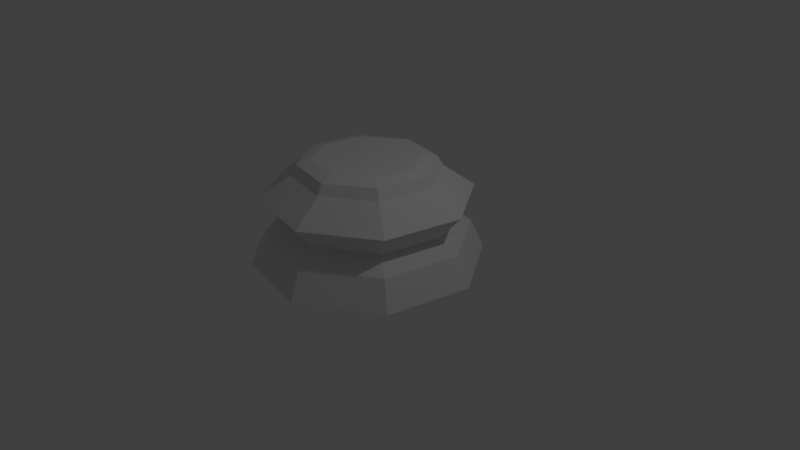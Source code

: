 # Source: chesspiece-base-lp.blend  (saved by Blender 2.78.0; exported with 4.5.12 LTS)
import bpy
from mathutils import Matrix  # noqa: F401  (used for matrix-valued properties, if any)

bpy.ops.wm.read_factory_settings(use_empty=True)
scene = bpy.context.scene
scene.name = 'Scene'

# ---- collections
col_collection_1 = bpy.data.collections.new('Collection 1'); scene.collection.children.link(col_collection_1)

# ---- world
world_world = bpy.data.worlds.new('World'); scene.world = world_world
world_world.color = (0.05088, 0.05088, 0.05088)
world_world.use_sun_shadow = False
world_world.sun_shadow_jitter_overblur = 0.0
world_world.cycles.sampling_method = 'MANUAL'

# ---- cameras
cam_camera = bpy.data.cameras.new('Camera')
cam_camera.clip_end = 100.0
cam_camera.lens = 35.0
cam_camera.sensor_width = 32.0
cam_camera.sensor_height = 18.0
cam_camera.ortho_scale = 7.314
cam_camera.dof.focus_distance = 0.0
cam_camera.dof.aperture_fstop = 128.0

# ---- lights
light_lamp = bpy.data.lights.new('Lamp', 'POINT')
light_lamp.transmission_factor = 0.0
light_lamp.cutoff_distance = 30.0
light_lamp.energy = 100.0
light_lamp.shadow_buffer_clip_start = 1.001
light_lamp.shadow_soft_size = 0.1
light_lamp.shadow_maximum_resolution = 0.006
light_lamp.use_absolute_resolution = True

# ---- meshes
me_cylinder = bpy.data.meshes.new('Cylinder')
me_cylinder.from_pydata([(0.8334, 1.247, -1.0), (1.471, 0.2926, -1.0), (1.247, -0.8334, -1.0), (0.2926, -1.471, -1.0), (-0.8334, -1.247, -1.0), (-1.471, -0.2926, -1.0), (-1.247, 0.8334, -1.0), (-0.2926, 1.471, -1.0), (0.5896, 0.8824, -0.4643), (1.041, 0.207, -0.4643), (0.8824, -0.5896, -0.4643), (0.207, -1.041, -0.4643), (-0.5896, -0.8824, -0.4643), (-1.041, -0.207, -0.4643), (-0.8824, 0.5896, -0.4643), (-0.207, 1.041, -0.4643), (0.7531, 1.127, -0.1193), (1.33, 0.2645, -0.1193), (1.127, -0.7531, -0.1193), (0.2645, -1.33, -0.1193), (-0.7531, -1.127, -0.1193), (-1.33, -0.2645, -0.1193), (-1.127, 0.7531, -0.1193), (-0.2645, 1.33, -0.1193), (0.5257, 0.7867, 0.1708), (0.928, 0.1846, 0.1708), (0.7867, -0.5257, 0.1708), (0.1846, -0.928, 0.1708), (-0.5257, -0.7867, 0.1708), (-0.928, -0.1846, 0.1708), (-0.7867, 0.5257, 0.1708), (-0.1846, 0.928, 0.1708), (0.4845, 0.7251, 0.2995), (0.8553, 0.1701, 0.2995), (0.7251, -0.4845, 0.2995), (0.1701, -0.8553, 0.2995), (-0.4845, -0.7251, 0.2995), (-0.8553, -0.1701, 0.2995), (-0.7251, 0.4845, 0.2995), (-0.1701, 0.8553, 0.2995), (0.3804, 0.5693, 0.3486), (0.6715, 0.1336, 0.3486), (0.5693, -0.3804, 0.3486), (0.1336, -0.6715, 0.3486), (-0.3804, -0.5693, 0.3486), (-0.6715, -0.1336, 0.3486), (-0.5693, 0.3804, 0.3486), (-0.1336, 0.6715, 0.3486), (0.259, -1.302, -0.6139), (-0.259, 1.302, -0.6139), (-1.302, -0.259, -0.6139), (1.302, 0.259, -0.6139), (-0.7376, -1.104, -0.6139), (1.104, -0.7376, -0.6139), (0.7376, 1.104, -0.6139), (-1.104, 0.7376, -0.6139)], [], [(51, 9, 10, 53), (13, 21, 22, 14), (12, 20, 21, 13), (28, 36, 37, 29), (29, 37, 38, 30), (53, 10, 11, 48), (23, 31, 24, 16), (22, 30, 31, 23), (38, 46, 47, 39), (39, 47, 40, 32), (48, 11, 12, 52), (17, 25, 26, 18), (16, 24, 25, 17), (32, 40, 41, 33), (33, 41, 42, 34), (52, 12, 13, 50), (20, 28, 29, 21), (18, 26, 27, 19), (34, 42, 43, 35), (36, 44, 45, 37), (50, 13, 14, 55), (21, 29, 30, 22), (19, 27, 28, 20), (35, 43, 44, 36), (37, 45, 46, 38), (55, 14, 15, 49), (15, 23, 16, 8), (14, 22, 23, 15), (30, 38, 39, 31), (31, 39, 32, 24), (5, 6, 7, 0, 1, 2, 3, 4), (46, 45, 44, 43, 42, 41, 40, 47), (49, 15, 8, 54), (9, 17, 18, 10), (8, 16, 17, 9), (24, 32, 33, 25), (25, 33, 34, 26), (54, 8, 9, 51), (11, 19, 20, 12), (10, 18, 19, 11), (26, 34, 35, 27), (27, 35, 36, 28), (0, 54, 51, 1), (7, 49, 54, 0), (6, 55, 49, 7), (5, 50, 55, 6), (4, 52, 50, 5), (3, 48, 52, 4), (2, 53, 48, 3), (1, 51, 53, 2)])
me_cylinder.use_remesh_preserve_volume = False
me_cylinder.use_remesh_preserve_attributes = False
me_cylinder.use_mirror_vertex_groups = False
me_cylinder.update()

# ---- objects
ob_chesspiece_base_low_poly = bpy.data.objects.new('Chesspiece Base Low Poly', me_cylinder)
ob_lamp = bpy.data.objects.new('Lamp', light_lamp)
ob_camera = bpy.data.objects.new('Camera', cam_camera)

# ---- transforms, parenting, visibility, modifiers, constraints
ob_chesspiece_base_low_poly.location = (0.0, 0.0, 1.0)
ob_chesspiece_base_low_poly.lineart.crease_threshold = 0.0
ob_lamp.location = (4.076, 1.005, 5.904)
ob_lamp.rotation_euler = (0.6503, 0.05522, 1.866)
ob_lamp.lock_rotations_4d = False
ob_lamp.empty_display_type = 'ARROWS'
ob_lamp.color = (0.0, 0.0, 0.0, 0.0)
ob_lamp.lineart.crease_threshold = 0.0
ob_camera.location = (7.481, -6.508, 5.344)
ob_camera.rotation_euler = (1.109, 0.0, 0.8149)
ob_camera.lock_rotations_4d = False
ob_camera.empty_display_type = 'ARROWS'
ob_camera.color = (0.0, 0.0, 0.0, 0.0)
ob_camera.display_type = 'WIRE'
ob_camera.lineart.crease_threshold = 0.0

# ---- collection membership
col_collection_1.objects.link(ob_chesspiece_base_low_poly)
col_collection_1.objects.link(ob_lamp)
col_collection_1.objects.link(ob_camera)

# ---- scene / render settings (as saved in the file)
scene.camera = ob_camera
scene.frame_start = 1; scene.frame_end = 250; scene.frame_set(1)
scene.render.engine = 'BLENDER_EEVEE_NEXT'
scene.render.resolution_percentage = 50
scene.render.dither_intensity = 0.0
scene.cycles.use_denoising = False
scene.cycles.samples = 128
scene.cycles.sampling_pattern = 'TABULATED_SOBOL'
scene.cycles.light_sampling_threshold = 0.0
scene.cycles.use_adaptive_sampling = False
scene.cycles.use_light_tree = False
scene.cycles.blur_glossy = 0.0
scene.cycles.sample_clamp_indirect = 0.0
scene.view_settings.view_transform = 'Standard'
bpy.context.view_layer.update()
